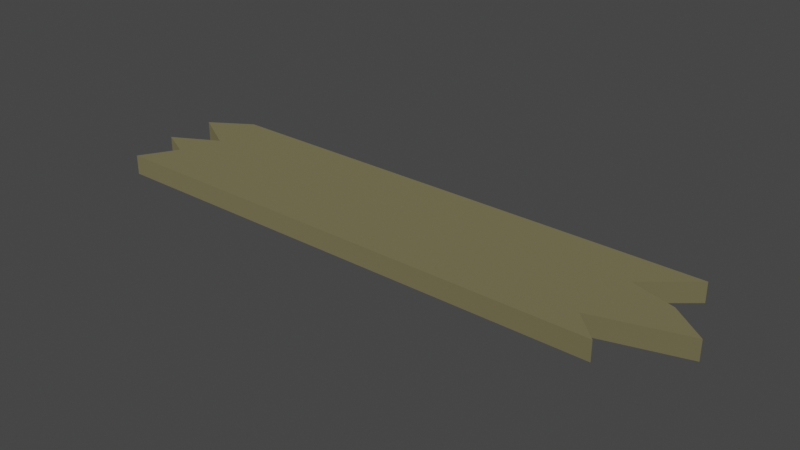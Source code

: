# Source: planks.blend  (saved by Blender 2.82.7; exported with 4.5.12 LTS)
import bpy
from mathutils import Matrix  # noqa: F401  (used for matrix-valued properties, if any)

bpy.ops.wm.read_factory_settings(use_empty=True)
scene = bpy.context.scene
scene.name = 'Scene'

# ---- collections
col_collection = bpy.data.collections.new('Collection'); scene.collection.children.link(col_collection)

# ---- materials (node trees are filled in below, after node groups)
mat_plank = bpy.data.materials.new('Plank')
mat_plank.use_transparent_shadow = False

# ---- material node trees
mat_plank.use_nodes = True; mat_plank.node_tree.nodes.clear()
_N = mat_plank.node_tree.nodes; _L = mat_plank.node_tree.links
n0 = _N.new('ShaderNodeOutputMaterial'); n0.name = 'Material Output'; n0.location = (300, 300)
n1 = _N.new('ShaderNodeBsdfDiffuse'); n1.name = 'Diffuse BSDF'; n1.location = (10, 300)
n1.inputs[0].default_value = (0.1473, 0.1319, 0.0678, 1.0)
n1.inputs[1].default_value = 0.5
_L.new(n1.outputs[0], n0.inputs[0])
n0.is_active_output = True

# ---- world
world_world = bpy.data.worlds.new('World'); scene.world = world_world
world_world.use_nodes = True; world_world.node_tree.nodes.clear()
_N = world_world.node_tree.nodes; _L = world_world.node_tree.links
n0 = _N.new('ShaderNodeOutputWorld'); n0.name = 'World Output'; n0.location = (300, 300)
n1 = _N.new('ShaderNodeBackground'); n1.name = 'Background'; n1.location = (10, 300)
n1.inputs[0].default_value = (0.05088, 0.05088, 0.05088, 1.0)
_L.new(n1.outputs[0], n0.inputs[0])
n0.is_active_output = True
world_world.color = (0.05088, 0.05088, 0.05088)
world_world.use_sun_shadow = False
world_world.sun_shadow_jitter_overblur = 0.0

# ---- meshes
me_plane_001 = bpy.data.meshes.new('Plane.001')
me_plane_001.from_pydata([(-0.9975, -2.936, -0.1647), (1.003, -2.936, -0.1647), (-0.9975, 3.064, -0.1647), (1.003, 3.064, -0.1647), (-0.9975, -3.827, -0.1647), (1.003, -4.232, -0.1647), (-0.9975, 4.105, -0.1647), (1.003, 3.664, -0.1647), (-0.5978, -3.411, -0.1647), (-0.207, -4.754, -0.1647), (0.2083, -4.205, -0.1647), (0.4064, -3.518, -0.1647), (0.6022, 4.293, -0.1647), (0.191, 3.575, -0.1647), (-0.1905, 4.276, -0.1647), (-0.4328, 3.779, -0.1647), (-0.9975, -2.936, 0.1353), (1.003, -2.936, 0.1353), (-0.9975, 3.064, 0.1353), (1.003, 3.064, 0.1353), (-0.9975, -3.827, 0.1353), (1.003, -4.232, 0.1353), (-0.9975, 4.105, 0.1353), (1.003, 3.664, 0.1353), (-0.5978, -3.411, 0.1353), (-0.207, -4.754, 0.1353), (0.2083, -4.205, 0.1353), (0.4064, -3.518, 0.1353), (0.6022, 4.293, 0.1353), (0.191, 3.575, 0.1353), (-0.1905, 4.276, 0.1353), (-0.4328, 3.779, 0.1353)], [], [(16, 20, 24, 25, 26, 27, 21, 17, 19, 23, 28, 29, 30, 31, 22, 18), (3, 7, 23, 19), (2, 0, 16, 18), (12, 13, 29, 28), (5, 1, 17, 21), (13, 14, 30, 29), (0, 4, 20, 16), (1, 3, 19, 17), (14, 15, 31, 30), (4, 8, 24, 20), (8, 9, 25, 24), (11, 5, 21, 27), (9, 10, 26, 25), (15, 6, 22, 31), (10, 11, 27, 26), (6, 2, 18, 22), (7, 12, 28, 23), (0, 2, 6, 15, 14, 13, 12, 7, 3, 1, 5, 11, 10, 9, 8, 4)])
_uv = me_plane_001.uv_layers.new(name='UVMap')
_uv.uv.foreach_set('vector', [0.7692, 0.7991, 0.7692, 0.8975, 0.6924, 0.8515, 0.6172, 1.0, 0.5374, 0.9393, 0.4993, 0.8633, 0.3846, 0.9423, 0.3846, 0.7991, 0.3846, 0.1358, 0.3846, 0.06951, 0.4616, 0.0, 0.5407, 0.07932, 0.614, 0.001873, 0.6606, 0.0568, 0.7692, 0.0208, 0.7692, 0.1358, 1.0, 0.4866, 1.0, 0.5426, 0.9423, 0.5426, 0.9423, 0.4866, 0.8269, 0.0, 0.8269, 0.5854, 0.7692, 0.5854, 0.7692, 0.0, 0.9423, 0.5256, 0.9423, 0.5742, 0.8846, 0.5742, 0.8846, 0.5256, 0.8846, 0.424, 0.8846, 0.3031, 0.9423, 0.3031, 0.9423, 0.424, 1.0, 0.1876, 1.0, 0.274, 0.9423, 0.274, 0.9423, 0.1876, 1.0, 0.1007, 1.0, 0.1876, 0.9423, 0.1876, 0.9423, 0.1007, 0.8846, 0.0, 0.8846, 0.5601, 0.8269, 0.5601, 0.8269, 2.635e-08, 0.9423, 0.5785, 0.9423, 0.5426, 1.0, 0.5426, 1.0, 0.5785, 1.0, 0.424, 1.0, 0.4866, 0.9423, 0.4866, 0.9423, 0.424, 0.8846, 0.3031, 0.8846, 0.1517, 0.9423, 0.1517, 0.9423, 0.3031, 1.0, 2.635e-08, 1.0, 0.1007, 0.9423, 0.1007, 0.9423, 0.0, 0.9423, 0.0, 0.9423, 0.07587, 0.8846, 0.07587, 0.8846, 0.0, 1.0, 0.3556, 1.0, 0.4234, 0.9423, 0.4234, 0.9423, 0.3556, 0.9423, 0.07587, 0.9423, 0.1517, 0.8846, 0.1517, 0.8846, 0.07587, 0.9423, 0.424, 0.9423, 0.5256, 0.8846, 0.5256, 0.8846, 0.424, 1.0, 0.274, 1.0, 0.3556, 0.9423, 0.3556, 0.9423, 0.274, 0.3846, 0.2009, 0.3846, 0.8642, 0.3846, 0.9792, 0.276, 0.9432, 0.2294, 0.9981, 0.1561, 0.9207, 0.07699, 1.0, 1.375e-07, 0.9305, 1.375e-07, 0.8642, 4.585e-08, 0.2009, 0.0, 0.05769, 0.1146, 0.1367, 0.1527, 0.06073, 0.2326, 0.0, 0.3077, 0.1485, 0.3846, 0.1025])
me_plane_001.materials.append(mat_plank)
me_plane_001.use_remesh_fix_poles = True
me_plane_001.use_remesh_preserve_attributes = False
me_plane_001.use_mirror_vertex_groups = False
me_plane_001.update()

# ---- objects
ob_plane_001 = bpy.data.objects.new('Plane.001', me_plane_001)

# ---- transforms, parenting, visibility, modifiers, constraints
ob_plane_001.location = (0.0, 0.0, 0.0)
ob_plane_001.rotation_euler = (0.0, -0.0, 1.571)
ob_plane_001.lineart.crease_threshold = 0.0

# ---- collection membership
scene.collection.objects.link(ob_plane_001)

# ---- scene / render settings (as saved in the file)
scene.frame_start = 1; scene.frame_end = 250; scene.frame_set(1)
scene.render.engine = 'BLENDER_EEVEE_NEXT'
scene.cycles.use_denoising = False
scene.cycles.samples = 128
scene.cycles.sampling_pattern = 'TABULATED_SOBOL'
scene.cycles.use_adaptive_sampling = False
scene.cycles.use_light_tree = False
scene.view_settings.view_transform = 'Filmic'
bpy.context.view_layer.update()

# ---- added for rendering (the .blend has no active camera and no usable light): camera, sun
cam_auto = bpy.data.cameras.new('AutoCamera')
cam_auto.lens = 50.0
cam_auto.sensor_width = 36.0
cam_auto.clip_end = 1000.0
ob_auto_camera = bpy.data.objects.new('AutoCamera', cam_auto)
scene.collection.objects.link(ob_auto_camera)
ob_auto_camera.location = (8.80747, -10.2897, 6.84671)
ob_auto_camera.rotation_euler = (1.09748, -7.21219e-08, 0.694738)
scene.camera = ob_auto_camera
light_auto_sun = bpy.data.lights.new('AutoSun', 'SUN')
light_auto_sun.energy = 3.0
light_auto_sun.angle = 0.0523599
ob_auto_sun = bpy.data.objects.new('AutoSun', light_auto_sun)
scene.collection.objects.link(ob_auto_sun)
ob_auto_sun.rotation_euler = (0.872665, 0.174533, 0.523599)
bpy.context.view_layer.update()
